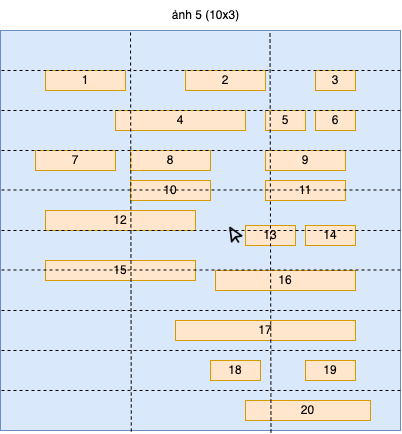

The diagram above was exported from draw.io. Its source (the exported page's mxGraphModel, read from the mxfile embedded in the PNG):
<mxGraphModel dx="908" dy="615" grid="1" gridSize="10" guides="1" tooltips="1" connect="1" arrows="1" fold="1" page="1" pageScale="1" pageWidth="850" pageHeight="1100" math="0" shadow="0">
  <root>
    <mxCell id="0" />
    <mxCell id="1" parent="0" />
    <mxCell id="yj8srvOmooTLqyFzNtMo-1" value="" style="whiteSpace=wrap;html=1;aspect=fixed;fillColor=#dae8fc;strokeColor=#6c8ebf;" vertex="1" parent="1">
      <mxGeometry x="200" y="120" width="400" height="400" as="geometry" />
    </mxCell>
    <mxCell id="yj8srvOmooTLqyFzNtMo-2" value="1" style="rounded=0;whiteSpace=wrap;html=1;fillColor=#ffe6cc;strokeColor=#d79b00;" vertex="1" parent="1">
      <mxGeometry x="245" y="160" width="80" height="20" as="geometry" />
    </mxCell>
    <mxCell id="yj8srvOmooTLqyFzNtMo-3" value="2" style="rounded=0;whiteSpace=wrap;html=1;fillColor=#ffe6cc;strokeColor=#d79b00;" vertex="1" parent="1">
      <mxGeometry x="385" y="160" width="80" height="20" as="geometry" />
    </mxCell>
    <mxCell id="yj8srvOmooTLqyFzNtMo-4" value="6" style="rounded=0;whiteSpace=wrap;html=1;fillColor=#ffe6cc;strokeColor=#d79b00;" vertex="1" parent="1">
      <mxGeometry x="515" y="200" width="40" height="20" as="geometry" />
    </mxCell>
    <mxCell id="yj8srvOmooTLqyFzNtMo-5" value="9" style="rounded=0;whiteSpace=wrap;html=1;fillColor=#ffe6cc;strokeColor=#d79b00;" vertex="1" parent="1">
      <mxGeometry x="465" y="240" width="80" height="20" as="geometry" />
    </mxCell>
    <mxCell id="yj8srvOmooTLqyFzNtMo-6" value="4" style="rounded=0;whiteSpace=wrap;html=1;fillColor=#ffe6cc;strokeColor=#d79b00;" vertex="1" parent="1">
      <mxGeometry x="315" y="200" width="130" height="20" as="geometry" />
    </mxCell>
    <mxCell id="yj8srvOmooTLqyFzNtMo-7" value="10" style="rounded=0;whiteSpace=wrap;html=1;fillColor=#ffe6cc;strokeColor=#d79b00;" vertex="1" parent="1">
      <mxGeometry x="330" y="270" width="80" height="20" as="geometry" />
    </mxCell>
    <mxCell id="yj8srvOmooTLqyFzNtMo-8" value="7" style="rounded=0;whiteSpace=wrap;html=1;fillColor=#ffe6cc;strokeColor=#d79b00;" vertex="1" parent="1">
      <mxGeometry x="235" y="240" width="80" height="20" as="geometry" />
    </mxCell>
    <mxCell id="yj8srvOmooTLqyFzNtMo-9" value="8" style="rounded=0;whiteSpace=wrap;html=1;fillColor=#ffe6cc;strokeColor=#d79b00;" vertex="1" parent="1">
      <mxGeometry x="330" y="240" width="80" height="20" as="geometry" />
    </mxCell>
    <mxCell id="yj8srvOmooTLqyFzNtMo-10" value="11" style="rounded=0;whiteSpace=wrap;html=1;fillColor=#ffe6cc;strokeColor=#d79b00;" vertex="1" parent="1">
      <mxGeometry x="465" y="270" width="80" height="20" as="geometry" />
    </mxCell>
    <mxCell id="yj8srvOmooTLqyFzNtMo-11" value="14" style="rounded=0;whiteSpace=wrap;html=1;fillColor=#ffe6cc;strokeColor=#d79b00;" vertex="1" parent="1">
      <mxGeometry x="505" y="315" width="50" height="20" as="geometry" />
    </mxCell>
    <mxCell id="yj8srvOmooTLqyFzNtMo-12" value="16" style="rounded=0;whiteSpace=wrap;html=1;fillColor=#ffe6cc;strokeColor=#d79b00;" vertex="1" parent="1">
      <mxGeometry x="415" y="360" width="140" height="20" as="geometry" />
    </mxCell>
    <mxCell id="yj8srvOmooTLqyFzNtMo-13" value="17" style="rounded=0;whiteSpace=wrap;html=1;fillColor=#ffe6cc;strokeColor=#d79b00;" vertex="1" parent="1">
      <mxGeometry x="375" y="410" width="180" height="20" as="geometry" />
    </mxCell>
    <mxCell id="yj8srvOmooTLqyFzNtMo-14" value="19" style="rounded=0;whiteSpace=wrap;html=1;fillColor=#ffe6cc;strokeColor=#d79b00;" vertex="1" parent="1">
      <mxGeometry x="505" y="450" width="50" height="20" as="geometry" />
    </mxCell>
    <mxCell id="yj8srvOmooTLqyFzNtMo-15" value="20" style="rounded=0;whiteSpace=wrap;html=1;fillColor=#ffe6cc;strokeColor=#d79b00;" vertex="1" parent="1">
      <mxGeometry x="445" y="490" width="125" height="20" as="geometry" />
    </mxCell>
    <mxCell id="yj8srvOmooTLqyFzNtMo-16" value="15" style="rounded=0;whiteSpace=wrap;html=1;fillColor=#ffe6cc;strokeColor=#d79b00;" vertex="1" parent="1">
      <mxGeometry x="245" y="350" width="150" height="20" as="geometry" />
    </mxCell>
    <mxCell id="yj8srvOmooTLqyFzNtMo-17" value="3" style="rounded=0;whiteSpace=wrap;html=1;fillColor=#ffe6cc;strokeColor=#d79b00;" vertex="1" parent="1">
      <mxGeometry x="515" y="160" width="40" height="20" as="geometry" />
    </mxCell>
    <mxCell id="yj8srvOmooTLqyFzNtMo-18" value="5" style="rounded=0;whiteSpace=wrap;html=1;fillColor=#ffe6cc;strokeColor=#d79b00;" vertex="1" parent="1">
      <mxGeometry x="465" y="200" width="40" height="20" as="geometry" />
    </mxCell>
    <mxCell id="yj8srvOmooTLqyFzNtMo-19" value="12" style="rounded=0;whiteSpace=wrap;html=1;fillColor=#ffe6cc;strokeColor=#d79b00;" vertex="1" parent="1">
      <mxGeometry x="245" y="300" width="150" height="20" as="geometry" />
    </mxCell>
    <mxCell id="yj8srvOmooTLqyFzNtMo-20" value="18" style="rounded=0;whiteSpace=wrap;html=1;fillColor=#ffe6cc;strokeColor=#d79b00;" vertex="1" parent="1">
      <mxGeometry x="410" y="450" width="50" height="20" as="geometry" />
    </mxCell>
    <mxCell id="yj8srvOmooTLqyFzNtMo-21" value="" style="shape=image;html=1;verticalAlign=top;verticalLabelPosition=bottom;labelBackgroundColor=#ffffff;imageAspect=0;aspect=fixed;image=https://cdn2.iconfinder.com/data/icons/boxicons-regular-vol-3/24/bx-pointer-128.png;imageBorder=none;" vertex="1" parent="1">
      <mxGeometry x="425" y="315" width="20" height="20" as="geometry" />
    </mxCell>
    <mxCell id="yj8srvOmooTLqyFzNtMo-22" value="13" style="rounded=0;whiteSpace=wrap;html=1;fillColor=#ffe6cc;strokeColor=#d79b00;" vertex="1" parent="1">
      <mxGeometry x="445" y="315" width="50" height="20" as="geometry" />
    </mxCell>
    <mxCell id="yj8srvOmooTLqyFzNtMo-23" value="ảnh 5 (10x3)" style="text;html=1;align=center;verticalAlign=middle;resizable=0;points=[];autosize=1;strokeColor=none;fillColor=none;" vertex="1" parent="1">
      <mxGeometry x="360" y="90" width="90" height="30" as="geometry" />
    </mxCell>
    <mxCell id="yj8srvOmooTLqyFzNtMo-24" value="" style="endArrow=none;dashed=1;html=1;rounded=0;entryX=0.358;entryY=0;entryDx=0;entryDy=0;entryPerimeter=0;exitX=0.36;exitY=1.005;exitDx=0;exitDy=0;exitPerimeter=0;" edge="1" parent="1">
      <mxGeometry width="50" height="50" relative="1" as="geometry">
        <mxPoint x="330.8" y="521" as="sourcePoint" />
        <mxPoint x="330.00000000000006" y="119" as="targetPoint" />
      </mxGeometry>
    </mxCell>
    <mxCell id="yj8srvOmooTLqyFzNtMo-25" value="" style="endArrow=none;dashed=1;html=1;rounded=0;entryX=0.358;entryY=0;entryDx=0;entryDy=0;entryPerimeter=0;exitX=0.36;exitY=1.005;exitDx=0;exitDy=0;exitPerimeter=0;" edge="1" parent="1">
      <mxGeometry width="50" height="50" relative="1" as="geometry">
        <mxPoint x="470.5" y="522" as="sourcePoint" />
        <mxPoint x="469.5" y="120" as="targetPoint" />
      </mxGeometry>
    </mxCell>
    <mxCell id="yj8srvOmooTLqyFzNtMo-26" value="" style="endArrow=none;dashed=1;html=1;rounded=0;exitX=1;exitY=0.5;exitDx=0;exitDy=0;" edge="1" parent="1" source="yj8srvOmooTLqyFzNtMo-1">
      <mxGeometry width="50" height="50" relative="1" as="geometry">
        <mxPoint x="400" y="340" as="sourcePoint" />
        <mxPoint x="200" y="320" as="targetPoint" />
      </mxGeometry>
    </mxCell>
    <mxCell id="yj8srvOmooTLqyFzNtMo-27" value="" style="endArrow=none;dashed=1;html=1;rounded=0;exitX=1;exitY=0.5;exitDx=0;exitDy=0;" edge="1" parent="1">
      <mxGeometry width="50" height="50" relative="1" as="geometry">
        <mxPoint x="600" y="480" as="sourcePoint" />
        <mxPoint x="200" y="480" as="targetPoint" />
      </mxGeometry>
    </mxCell>
    <mxCell id="yj8srvOmooTLqyFzNtMo-28" value="" style="endArrow=none;dashed=1;html=1;rounded=0;" edge="1" parent="1">
      <mxGeometry width="50" height="50" relative="1" as="geometry">
        <mxPoint x="600" y="440" as="sourcePoint" />
        <mxPoint x="200" y="440" as="targetPoint" />
      </mxGeometry>
    </mxCell>
    <mxCell id="yj8srvOmooTLqyFzNtMo-29" value="" style="endArrow=none;dashed=1;html=1;rounded=0;" edge="1" parent="1">
      <mxGeometry width="50" height="50" relative="1" as="geometry">
        <mxPoint x="600" y="400" as="sourcePoint" />
        <mxPoint x="200" y="400" as="targetPoint" />
      </mxGeometry>
    </mxCell>
    <mxCell id="yj8srvOmooTLqyFzNtMo-30" value="" style="endArrow=none;dashed=1;html=1;rounded=0;" edge="1" parent="1">
      <mxGeometry width="50" height="50" relative="1" as="geometry">
        <mxPoint x="600" y="359.5" as="sourcePoint" />
        <mxPoint x="200" y="359.5" as="targetPoint" />
      </mxGeometry>
    </mxCell>
    <mxCell id="yj8srvOmooTLqyFzNtMo-31" value="" style="endArrow=none;dashed=1;html=1;rounded=0;exitX=1;exitY=0.5;exitDx=0;exitDy=0;" edge="1" parent="1">
      <mxGeometry width="50" height="50" relative="1" as="geometry">
        <mxPoint x="600" y="279.5" as="sourcePoint" />
        <mxPoint x="200" y="279.5" as="targetPoint" />
      </mxGeometry>
    </mxCell>
    <mxCell id="yj8srvOmooTLqyFzNtMo-32" value="" style="endArrow=none;dashed=1;html=1;rounded=0;exitX=1;exitY=0.5;exitDx=0;exitDy=0;" edge="1" parent="1">
      <mxGeometry width="50" height="50" relative="1" as="geometry">
        <mxPoint x="600" y="240" as="sourcePoint" />
        <mxPoint x="200" y="240" as="targetPoint" />
      </mxGeometry>
    </mxCell>
    <mxCell id="yj8srvOmooTLqyFzNtMo-33" value="" style="endArrow=none;dashed=1;html=1;rounded=0;exitX=1;exitY=0.5;exitDx=0;exitDy=0;" edge="1" parent="1">
      <mxGeometry width="50" height="50" relative="1" as="geometry">
        <mxPoint x="600" y="200" as="sourcePoint" />
        <mxPoint x="200" y="200" as="targetPoint" />
      </mxGeometry>
    </mxCell>
    <mxCell id="yj8srvOmooTLqyFzNtMo-34" value="" style="endArrow=none;dashed=1;html=1;rounded=0;exitX=1;exitY=0.5;exitDx=0;exitDy=0;" edge="1" parent="1">
      <mxGeometry width="50" height="50" relative="1" as="geometry">
        <mxPoint x="600" y="160" as="sourcePoint" />
        <mxPoint x="200" y="160" as="targetPoint" />
      </mxGeometry>
    </mxCell>
  </root>
</mxGraphModel>